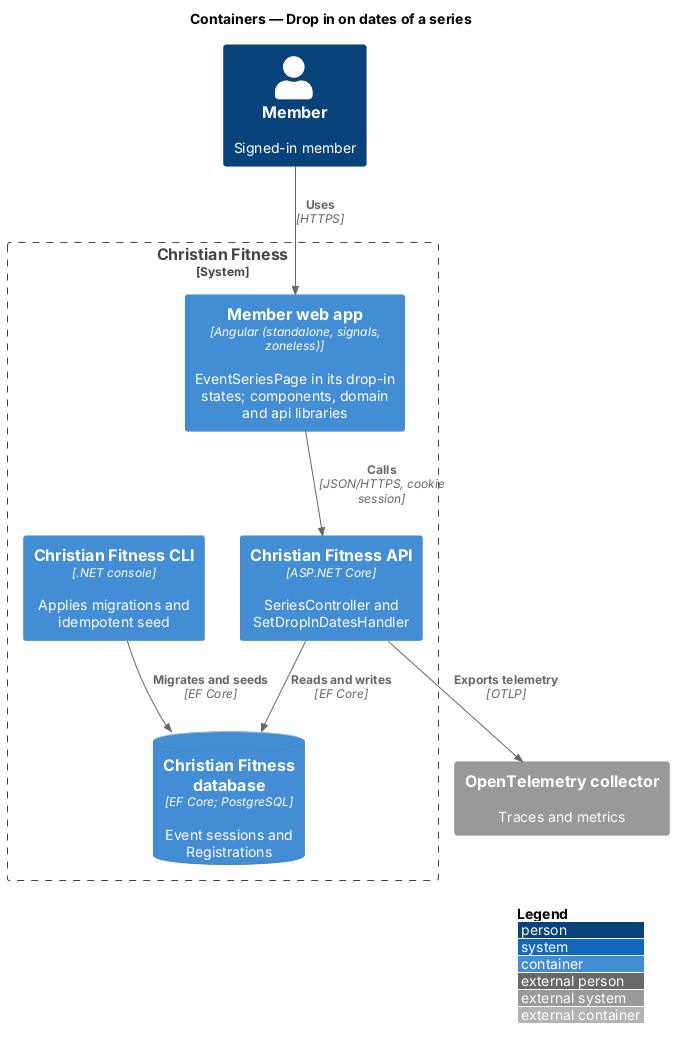

The diagram above was rendered by PlantUML. Its source (embedded in the PNG):
@startuml
!include <C4/C4_Container>
LAYOUT_WITH_LEGEND()
title Containers — Drop in on dates of a series

Person(user, "Member", "Signed-in member")
System_Boundary(cf, "Christian Fitness") {
  Container(app, "Member web app", "Angular (standalone, signals, zoneless)", "EventSeriesPage in its drop-in states; components, domain and api libraries")
  Container(api, "Christian Fitness API", "ASP.NET Core", "SeriesController and SetDropInDatesHandler")
  ContainerDb(db, "Christian Fitness database", "EF Core; PostgreSQL", "Event sessions and Registrations")
  Container(cli, "Christian Fitness CLI", ".NET console", "Applies migrations and idempotent seed")

}
System_Ext(otel, "OpenTelemetry collector", "Traces and metrics")
Rel(user, app, "Uses", "HTTPS")
Rel(app, api, "Calls", "JSON/HTTPS, cookie session")
Rel(api, db, "Reads and writes", "EF Core")
Rel(cli, db, "Migrates and seeds", "EF Core")
Rel(api, otel, "Exports telemetry", "OTLP")
@enduml